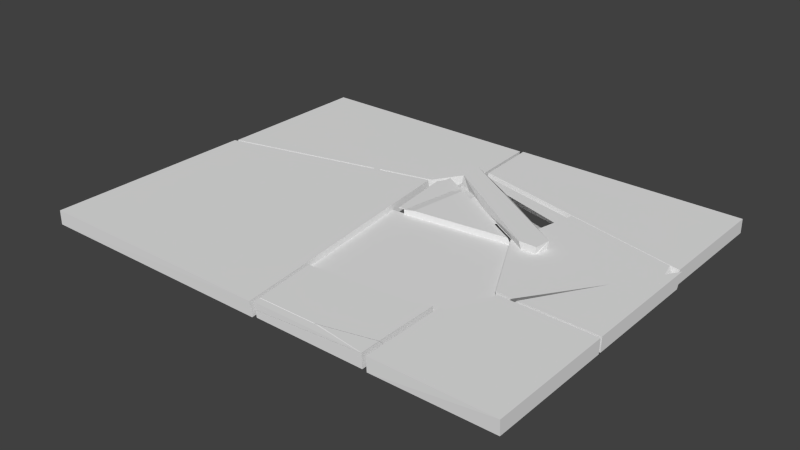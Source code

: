 # Source: OptimalDestroyedPlatform.blend  (saved by Blender 2.65.0; exported with 4.5.12 LTS)
import bpy
from mathutils import Matrix  # noqa: F401  (used for matrix-valued properties, if any)

bpy.ops.wm.read_factory_settings(use_empty=True)
scene = bpy.context.scene
scene.name = 'Scene'

# ---- collections
col_collection_1 = bpy.data.collections.new('Collection 1'); scene.collection.children.link(col_collection_1)

# ---- world
world_world = bpy.data.worlds.new('World'); scene.world = world_world
world_world.color = (0.05088, 0.05088, 0.05088)
world_world.use_sun_shadow = False
world_world.sun_shadow_jitter_overblur = 0.0
world_world.cycles.sampling_method = 'MANUAL'
world_world.cycles.sample_map_resolution = 256

# ---- meshes
me_mesh_078 = bpy.data.meshes.new('Mesh.078')
me_mesh_078.from_pydata([(0.5137, -0.5849, 0.04142), (0.3377, 0.4947, 0.04172), (0.3259, 0.4517, -0.05851), (1.127, 0.2587, -0.05814), (0.2251, -0.02119, -0.05853), (1.125, 0.3047, 0.04165), (0.5177, -0.5927, -0.05839), (0.6303, -0.593, 0.04147), (1.156, 0.1667, 0.04164), (0.2247, -0.02105, 0.04167), (1.181, 0.2697, -0.005545)], [], [(10, 8, 7, 6), (2, 3, 10, 5, 1), (5, 8, 7, 0, 9, 1), (10, 5, 8), (9, 0, 6, 4), (7, 6, 0), (3, 2, 4, 6), (6, 3, 10), (2, 1, 9, 4), (3, 4, 2), (3, 6, 4)])
_k = set([(5, 10)])
me_mesh_078.attributes.new('sharp_edge', 'BOOLEAN', 'EDGE').data.foreach_set('value', [ (min(e.vertices), max(e.vertices)) in _k for e in me_mesh_078.edges])
me_mesh_078.use_remesh_preserve_volume = False
me_mesh_078.use_remesh_preserve_attributes = False
me_mesh_078.use_mirror_vertex_groups = False
me_mesh_078.update()
me_mesh_077 = bpy.data.meshes.new('Mesh.077')
me_mesh_077.from_pydata([(0.6275, -0.1785, -0.02119), (0.1785, -0.2278, 0.02892), (-0.0455, -0.2565, -0.02149), (-0.07738, -0.2573, 0.02892), (-0.1528, -0.2666, 0.01887), (-0.1472, -0.2682, -0.02153), (-0.1582, 0.276, -0.0156), (-0.1643, 0.2716, 0.007261), (-0.01734, 0.1786, 0.02892), (-0.07246, 0.2283, -0.02151), (-0.208, 0.2014, 0.002645), (-0.1566, 0.2772, -0.02155), (-0.2048, 0.2009, -0.02157), (-0.1528, -0.2666, 0.01887), (-0.1472, -0.2682, -0.02153), (-0.07246, 0.2283, -0.02151), (0.6275, -0.1785, -0.02119), (0.5985, -0.1792, 0.02892), (-0.1582, 0.276, -0.0156), (-0.1643, 0.2716, 0.007261), (-0.0455, -0.2565, -0.02149), (-0.1566, 0.2772, -0.02155), (-0.208, 0.2014, 0.002645)], [], [(6, 9, 21), (3, 4, 5, 2, 1), (16, 20, 14, 12, 11, 15), (12, 10, 19, 18, 11), (12, 14, 13, 10), (22, 4, 3, 8, 7), (0, 17, 1, 2), (17, 0, 9, 6, 7, 8), (8, 3, 1, 17)])
_k = set([(0, 2), (0, 9), (1, 3), (1, 17), (2, 5), (3, 8), (4, 5), (4, 22), (6, 7), (6, 21), (7, 22), (8, 17), (9, 21), (10, 13), (10, 19), (11, 15), (11, 18), (13, 14), (14, 20), (15, 16), (16, 20), (18, 19)])
me_mesh_077.attributes.new('sharp_edge', 'BOOLEAN', 'EDGE').data.foreach_set('value', [ (min(e.vertices), max(e.vertices)) in _k for e in me_mesh_077.edges])
me_mesh_077.use_remesh_preserve_volume = False
me_mesh_077.use_remesh_preserve_attributes = False
me_mesh_077.use_mirror_vertex_groups = False
me_mesh_077.update()
me_mesh_003 = bpy.data.meshes.new('Mesh.003')
me_mesh_003.from_pydata([(-0.886, 0.5874, -0.04967), (-0.8865, -0.9208, 0.04994), (-0.8858, 0.5922, 0.0503), (-0.8362, 0.6016, -3.459e-05), (-0.1256, 0.7704, -3.459e-05), (0.6419, 0.9552, 0.05007), (-0.8858, -0.9213, -0.05021), (0.8729, -0.9217, 0.04989), (0.6483, 0.9542, -3.459e-05), (0.6547, 0.9532, -0.05044), (0.7647, 0.01275, -3.459e-05), (0.8863, -0.9208, -0.04966), (0.8734, -0.8712, -3.459e-05), (-0.8362, -0.8712, -3.459e-05)], [], [(0, 1, 2), (11, 7, 6), (9, 11, 6), (7, 11, 10, 5), (5, 2, 1, 7), (7, 1, 6), (0, 9, 6), (1, 0, 6), (0, 2, 5, 4), (9, 0, 4, 5, 8), (10, 11, 9, 8, 5), (13, 12, 10, 8, 4, 3)])
me_mesh_003.use_remesh_preserve_volume = False
me_mesh_003.use_remesh_preserve_attributes = False
me_mesh_003.use_mirror_vertex_groups = False
me_mesh_003.update()
me_mesh_002 = bpy.data.meshes.new('Mesh.002')
me_mesh_002.from_pydata([(0.6609, 0.009372, -0.05023), (-1.063, -0.6444, -0.04981), (0.6361, 0.5085, -0.05036), (0.6553, 0.2802, -3.049e-05), (0.6677, 0.03081, -3.049e-05), (0.4783, -0.2783, -0.0497), (-1.063, 0.508, -0.05003), (0.5758, -0.114, -3.049e-05), (0.6461, 0.4582, -3.049e-05), (0.6509, 0.5083, 0.04972), (0.6745, 0.05227, 0.05022), (0.4719, -0.2774, -3.049e-05), (-0.3033, -0.4616, -3.049e-05), (-1.064, 0.5081, 0.05041), (-1.013, -0.6302, -3.049e-05), (-1.063, -0.6394, 0.04968), (0.4654, -0.2766, 0.05033), (-1.013, 0.4582, -3.049e-05), (0.5758, -0.114, -3.049e-05), (0.4719, -0.2774, -3.049e-05)], [], [(13, 16, 10, 9), (1, 0, 5), (13, 6, 1), (1, 12, 16, 15), (13, 9, 2), (12, 1, 5, 11, 16), (15, 13, 1), (2, 9, 10, 3), (1, 6, 2, 0), (6, 13, 2), (7, 10, 16, 11), (11, 5, 7), (5, 0, 4, 10, 7), (0, 2, 3, 10, 4), (16, 13, 15), (3, 8, 17, 14, 12, 19, 18, 4)])
_k = set([(7, 11), (7, 11), (18, 19)])
me_mesh_002.attributes.new('sharp_edge', 'BOOLEAN', 'EDGE').data.foreach_set('value', [ (min(e.vertices), max(e.vertices)) in _k for e in me_mesh_002.edges])
me_mesh_002.use_remesh_preserve_volume = False
me_mesh_002.use_remesh_preserve_attributes = False
me_mesh_002.use_mirror_vertex_groups = False
me_mesh_002.update()
me_mesh_001 = bpy.data.meshes.new('Mesh.001')
me_mesh_001.from_pydata([(-0.7847, 0.3621, -0.04971), (0.8976, 0.3621, 0.05016), (0.898, 0.3622, -0.04972), (0.898, -0.5361, -0.05046), (-0.7705, 0.3616, 0.05036), (0.8984, -0.4896, 0.04964), (-0.7609, -0.1363, -0.0501), (-0.7752, 0.3119, 1.729e-06), (-0.7656, 0.112, 1.729e-06), (0.848, -0.5006, 1.729e-06), (0.07013, -0.3133, 1.729e-06), (-0.7471, -0.09329, 0.04982), (-0.754, -0.1147, 1.729e-06), (0.848, 0.3119, 1.729e-06), (-0.7656, 0.112, 1.729e-06), (-0.754, -0.1147, 1.729e-06)], [], [(0, 1, 2), (3, 5, 11, 10), (1, 0, 4), (1, 4, 11, 5), (4, 0, 6, 8), (6, 0, 2, 3), (5, 3, 2), (1, 5, 2), (11, 4, 8, 15), (8, 6, 15), (6, 3, 10, 11, 15), (10, 9, 13, 7, 14, 12)])
_k = set([(8, 15), (8, 15), (12, 14)])
me_mesh_001.attributes.new('sharp_edge', 'BOOLEAN', 'EDGE').data.foreach_set('value', [ (min(e.vertices), max(e.vertices)) in _k for e in me_mesh_001.edges])
me_mesh_001.use_remesh_preserve_volume = False
me_mesh_001.use_remesh_preserve_attributes = False
me_mesh_001.use_mirror_vertex_groups = False
me_mesh_001.update()
me_mesh_076 = bpy.data.meshes.new('Mesh.076')
me_mesh_076.from_pydata([(-0.3545, -0.2643, -0.05167), (-0.4087, 0.1798, -0.05433), (0.4249, 0.2828, 0.04586), (0.4255, -0.1721, 0.04588), (0.06364, -0.2607, 0.04574), (-0.3665, -0.2622, 0.0456), (-0.3543, -0.312, -0.004567), (-0.4209, 0.1786, 0.04582), (0.425, -0.07045, -0.05394), (0.4248, 0.2827, -0.05396)], [], [(6, 0, 8, 3, 4), (5, 6, 4), (3, 8, 9, 2), (4, 3, 2, 7, 5), (8, 0, 1, 9), (1, 7, 2, 9), (0, 6, 5, 7, 1)])
_k = set([(0, 6), (0, 8), (4, 5), (5, 6)])
me_mesh_076.attributes.new('sharp_edge', 'BOOLEAN', 'EDGE').data.foreach_set('value', [ (min(e.vertices), max(e.vertices)) in _k for e in me_mesh_076.edges])
me_mesh_076.use_remesh_preserve_volume = False
me_mesh_076.use_remesh_preserve_attributes = False
me_mesh_076.use_mirror_vertex_groups = False
me_mesh_076.update()
me_mesh_075 = bpy.data.meshes.new('Mesh.075')
me_mesh_075.from_pydata([(0.2889, 0.5638, 0.0121), (0.2829, 0.5455, -0.03097), (0.2378, 0.4581, 0.01217), (0.2416, 0.5558, -0.03009), (-0.5145, 0.7466, -0.0119), (-0.5114, 0.7569, 0.01216), (0.2601, 0.4514, 0.01217), (-0.5473, 0.7003, 0.0122), (0.2619, 0.4582, 0.01216)], [], [(5, 4, 7), (3, 2, 7, 4), (1, 8, 6), (1, 6, 2, 3), (1, 0, 8), (5, 7, 2, 6, 8, 0), (1, 3, 4, 5, 0)])
_k = set([(0, 1), (0, 8), (1, 3), (2, 6), (2, 7), (3, 4), (4, 7), (6, 8)])
me_mesh_075.attributes.new('sharp_edge', 'BOOLEAN', 'EDGE').data.foreach_set('value', [ (min(e.vertices), max(e.vertices)) in _k for e in me_mesh_075.edges])
me_mesh_075.use_remesh_preserve_volume = False
me_mesh_075.use_remesh_preserve_attributes = False
me_mesh_075.use_mirror_vertex_groups = False
me_mesh_075.update()
me_mesh_074 = bpy.data.meshes.new('Mesh.074')
me_mesh_074.from_pydata([(-0.07046, 0.2714, 0.006737), (-0.1696, 0.3338, -0.05333), (-0.1699, 0.3342, -0.003429), (0.1683, 0.1207, 0.03199), (0.3448, 0.009294, 0.03191), (0.06809, 0.1836, -0.01837), (-0.06589, 0.2683, -0.03807), (-0.1701, -0.2838, 0.007774), (0.004977, -0.2625, -0.01837), (-0.1696, -0.2839, -0.04153), (0.01272, -0.2614, 0.03184), (0.4097, -0.03222, 0.03188), (0.3831, -0.2161, 0.0318), (0.04137, 0.2007, -0.01837), (0.1621, -0.2431, 0.03182), (0.07379, 0.18, 0.03204)], [], [(15, 2, 7, 10), (15, 0, 2), (7, 2, 1), (9, 7, 1), (1, 5, 8, 9), (12, 10, 7), (13, 5, 6), (12, 7, 9, 8), (3, 0, 15), (3, 4, 13, 6, 1, 2, 0), (13, 4, 11, 5), (3, 15, 10, 14, 12, 11, 4), (8, 5, 11, 12)])
_k = set([(3, 4), (4, 11), (5, 8), (5, 13), (10, 14), (10, 15), (11, 12), (12, 14)])
me_mesh_074.attributes.new('sharp_edge', 'BOOLEAN', 'EDGE').data.foreach_set('value', [ (min(e.vertices), max(e.vertices)) in _k for e in me_mesh_074.edges])
me_mesh_074.use_remesh_preserve_volume = False
me_mesh_074.use_remesh_preserve_attributes = False
me_mesh_074.use_mirror_vertex_groups = False
me_mesh_074.update()
me_mesh_072 = bpy.data.meshes.new('Mesh.072')
me_mesh_072.from_pydata([(-0.07377, 0.1056, 6.264e-05), (-0.09831, -0.06844, -1.504e-05), (0.1721, -0.03718, -4.764e-05)], [], [(1, 2, 0)])
me_mesh_072.use_remesh_preserve_volume = False
me_mesh_072.use_remesh_preserve_attributes = False
me_mesh_072.use_mirror_vertex_groups = False
me_mesh_072.update()
me_mesh_071 = bpy.data.meshes.new('Mesh.071')
me_mesh_071.from_pydata([(0.2447, -0.06541, 0.04793), (0.2479, -0.0654, -0.05189), (0.2401, 0.1753, -0.0519), (0.24, 0.07344, 0.04792), (-0.5394, -0.06503, -0.003523), (-0.5336, -0.06497, -0.05225), (-0.1139, -0.01313, 0.04778), (-0.5397, -0.01795, -0.04973)], [], [(7, 2, 1, 5), (3, 2, 7, 4, 6), (0, 3, 6), (3, 2, 1, 0), (7, 5, 4), (1, 0, 4, 5), (6, 4, 0)])
_k = set([(0, 1), (0, 4), (0, 6), (2, 7), (3, 6), (4, 7)])
me_mesh_071.attributes.new('sharp_edge', 'BOOLEAN', 'EDGE').data.foreach_set('value', [ (min(e.vertices), max(e.vertices)) in _k for e in me_mesh_071.edges])
me_mesh_071.use_remesh_preserve_volume = False
me_mesh_071.use_remesh_preserve_attributes = False
me_mesh_071.use_mirror_vertex_groups = False
me_mesh_071.update()
me_mesh_070 = bpy.data.meshes.new('Mesh.070')
me_mesh_070.from_pydata([(-0.02558, 0.1895, -0.01107), (-0.02442, 0.1955, 0.008196), (0.09963, 0.1106, 0.008216), (0.1057, 0.1064, 0.008213), (0.0954, 0.02982, 0.008178), (-0.03986, 0.1666, -0.0126), (-0.03484, 0.1746, -0.01207), (-0.07101, 0.1166, -0.01581), (0.03974, -0.3463, 0.008011), (-0.01533, -0.3531, 0.000762), (-0.03909, -0.1537, -0.006289), (-0.01615, -0.3536, 0.008017), (-0.07425, 0.117, 0.008249), (-0.03986, 0.1666, -0.0126), (-0.03484, 0.1746, -0.01207), (0.0954, 0.02982, 0.008178), (0.03974, -0.3463, 0.008011), (-0.02442, 0.1955, 0.008196), (0.09963, 0.1106, 0.008216), (-0.07101, 0.1166, -0.01581), (-0.03909, -0.1537, -0.006289), (-0.01533, -0.3531, 0.000762), (0.1057, 0.1064, 0.008213), (-0.02558, 0.1895, -0.01107), (-0.01615, -0.3536, 0.008017)], [], [(0, 1, 2, 3), (18, 12, 11, 8, 4, 22), (9, 16, 24), (3, 15, 5, 6, 0), (10, 12, 7), (12, 14, 13, 7), (17, 12, 18), (11, 12, 10, 21), (17, 23, 14, 12), (19, 5, 15, 16, 9, 20)])
_k = set([(0, 1), (0, 6), (1, 2), (2, 3), (3, 15), (4, 8), (4, 22), (5, 6), (5, 19), (7, 10), (7, 13), (8, 11), (9, 20), (9, 24), (10, 21), (11, 21), (13, 14), (14, 23), (15, 16), (16, 24), (17, 18), (17, 23), (18, 22), (19, 20)])
me_mesh_070.attributes.new('sharp_edge', 'BOOLEAN', 'EDGE').data.foreach_set('value', [ (min(e.vertices), max(e.vertices)) in _k for e in me_mesh_070.edges])
me_mesh_070.use_remesh_preserve_volume = False
me_mesh_070.use_remesh_preserve_attributes = False
me_mesh_070.use_mirror_vertex_groups = False
me_mesh_070.update()
me_mesh_069 = bpy.data.meshes.new('Mesh.069')
me_mesh_069.from_pydata([(-0.5914, 0.2586, 0.09654), (-0.5914, -0.662, 0.09714), (0.6481, -0.2056, 0.09709), (-0.5913, -0.6625, -0.1039), (0.3557, 0.3661, 0.0973), (0.4766, -0.5302, 0.0968), (-0.5913, 0.2591, -0.1043), (0.4762, -0.5306, -0.1044), (0.3559, 0.3664, -0.1042), (0.6474, -0.2059, -0.1036)], [], [(9, 2, 5, 7), (0, 4, 8, 6), (4, 2, 9, 8), (0, 6, 3, 1), (3, 6, 8, 9, 7), (4, 0, 1, 5, 2), (1, 3, 7, 5)])
me_mesh_069.use_remesh_preserve_volume = False
me_mesh_069.use_remesh_preserve_attributes = False
me_mesh_069.use_mirror_vertex_groups = False
me_mesh_069.update()
me_mesh_068 = bpy.data.meshes.new('Mesh.068')
me_mesh_068.from_pydata([(0.02291, -0.08008, 0.009458), (0.001804, -0.08009, 0.00945), (0.02292, 0.007126, -0.03041), (0.02292, 0.02866, -0.0353), (-0.0003212, -0.07123, 0.009448), (-0.012, -0.01849, 0.009441), (-0.007063, 0.04752, -0.009897), (-0.02731, 0.05099, 0.009462), (-0.02969, 0.06184, 0.009457), (-0.01707, 0.004593, 0.009438), (0.02289, 0.04915, 0.009452), (-0.02731, 0.05099, 0.009462), (-0.01707, 0.004593, 0.009438), (0.001804, -0.08009, 0.00945), (-0.0003212, -0.07123, 0.009448), (-0.02969, 0.06184, 0.009457), (-0.012, -0.01849, 0.009441), (0.02292, 0.02866, -0.0353), (-0.007063, 0.04752, -0.009897), (0.02291, -0.08008, 0.009458), (0.02292, 0.007126, -0.03041)], [], [(10, 3, 6, 15), (17, 2, 1, 4), (18, 5, 9, 7, 8), (0, 10, 11, 12, 16, 14, 13), (10, 0, 20, 3), (11, 10, 15), (17, 4, 5, 18), (2, 19, 1)])
_k = set([(0, 13), (0, 20), (1, 4), (1, 19), (2, 17), (2, 19), (3, 6), (3, 20), (4, 5), (5, 9), (6, 15), (7, 8), (7, 9), (8, 18), (11, 12), (11, 15), (12, 16), (13, 14), (14, 16), (17, 18)])
me_mesh_068.attributes.new('sharp_edge', 'BOOLEAN', 'EDGE').data.foreach_set('value', [ (min(e.vertices), max(e.vertices)) in _k for e in me_mesh_068.edges])
me_mesh_068.use_remesh_preserve_volume = False
me_mesh_068.use_remesh_preserve_attributes = False
me_mesh_068.use_mirror_vertex_groups = False
me_mesh_068.update()
me_mesh_067 = bpy.data.meshes.new('Mesh.067')
me_mesh_067.from_pydata([(0.1382, 0.4254, -0.05002), (-0.4577, -0.4258, -0.05026), (0.1898, 0.4564, 0.04978), (0.1899, -0.4445, -0.04995), (0.1898, 0.413, -0.04999), (-0.3574, -0.4254, 0.04959), (0.1899, -0.4412, 0.04981)], [], [(5, 6, 2), (1, 5, 2, 0), (2, 4, 0), (5, 1, 3, 6), (3, 1, 0, 4), (6, 3, 4, 2)])
_k = set([(1, 3), (3, 6), (5, 6)])
me_mesh_067.attributes.new('sharp_edge', 'BOOLEAN', 'EDGE').data.foreach_set('value', [ (min(e.vertices), max(e.vertices)) in _k for e in me_mesh_067.edges])
me_mesh_067.use_remesh_preserve_volume = False
me_mesh_067.use_remesh_preserve_attributes = False
me_mesh_067.use_mirror_vertex_groups = False
me_mesh_067.update()
me_mesh_065 = bpy.data.meshes.new('Mesh.065')
me_mesh_065.from_pydata([(0.4777, -0.3169, 0.08925), (0.3521, -0.3189, 0.08984), (0.4731, -0.317, 0.03926), (0.3718, -0.3187, 0.03928), (0.4923, -0.2022, 0.08953), (0.1191, -0.1718, 0.03939), (0.4903, -0.2186, 0.03931), (-0.1035, -0.03104, 0.0395), (-0.06508, 0.1578, 0.08991), (-0.4698, 0.3994, 0.08996), (-0.4694, 0.2302, 0.08963), (-0.4693, 0.2006, 0.004027), (-0.4692, 0.414, 0.03338), (-0.4696, 0.2003, -0.04689), (-0.4695, 0.4143, -0.02707), (-0.4694, 0.3846, -0.1113), (0.43, -0.3177, -0.06096), (0.4009, -0.3182, -0.01085), (-0.4688, 0.223, -0.1108), (0.4776, -0.3165, -0.1113), (-0.2297, 0.2383, -0.06127), (0.4777, -0.3166, -0.06094), (0.4777, -0.3167, -0.01085), (0.4863, -0.2513, -0.06093), (0.4863, -0.2513, -0.06093), (-0.2614, 0.08427, -0.06127), (0.43, -0.3177, -0.06096), (0.4883, -0.2349, -0.01085), (0.4794, -0.3046, 0.03927), (0.4903, -0.2186, 0.03931), (0.1191, -0.1718, 0.03939), (-0.1035, -0.03104, 0.0395)], [(4, 29), (5, 31), (7, 5), (20, 24), (25, 16), (5, 31)], [(12, 14, 15, 18, 13, 10, 9), (19, 18, 15), (22, 2, 3, 17, 16, 19, 21), (31, 25, 16), (16, 17, 31), (1, 0, 4), (16, 25), (11, 25, 10), (10, 31, 25), (3, 30, 7, 17), (0, 2, 28, 6, 4), (11, 10, 13), (8, 12, 9), (25, 11, 13), (19, 23, 27, 29, 28, 2, 22, 21), (25, 19, 26), (18, 19, 13), (19, 15, 20, 23), (4, 23, 20, 8), (7, 10, 1, 3), (2, 0, 1, 3), (14, 12, 8, 20, 15), (9, 4, 1), (9, 1, 10)])
_k = set([(5, 31), (5, 31), (6, 28), (7, 30), (16, 25), (16, 25)])
me_mesh_065.attributes.new('sharp_edge', 'BOOLEAN', 'EDGE').data.foreach_set('value', [ (min(e.vertices), max(e.vertices)) in _k for e in me_mesh_065.edges])
me_mesh_065.use_remesh_preserve_volume = False
me_mesh_065.use_remesh_preserve_attributes = False
me_mesh_065.use_mirror_vertex_groups = False
me_mesh_065.update()
me_mesh_064 = bpy.data.meshes.new('Mesh.064')
me_mesh_064.from_pydata([(-0.5354, 0.2761, -0.07608), (-0.5357, 0.2501, 0.006899), (-0.5359, 0.2204, -0.07574), (0.01021, 0.2763, -0.07617), (0.3122, -0.288, 0.1252), (0.4354, -0.3259, 0.1253), (0.4265, -0.3663, 0.1253), (0.5412, 0.1121, -0.07567), (0.4176, -0.431, -0.07562)], [], [(6, 2, 8), (8, 0, 3), (6, 8, 7), (6, 5, 4), (7, 8, 3), (5, 6, 7), (1, 7, 3), (2, 1, 0), (5, 7, 1), (0, 1, 3), (8, 2, 0), (4, 5, 1), (6, 4, 1, 2)])
me_mesh_064.use_remesh_preserve_volume = False
me_mesh_064.use_remesh_preserve_attributes = False
me_mesh_064.use_mirror_vertex_groups = False
me_mesh_064.update()
me_mesh_062 = bpy.data.meshes.new('Mesh.062')
me_mesh_062.from_pydata([(-0.1922, 0.02606, 0.01371), (0.2292, 0.02778, 0.01385), (-0.1863, -0.02174, 0.01369), (-0.1806, -0.02168, -0.03413), (0.5976, -0.0219, 0.01385)], [], [(3, 4, 2), (3, 2, 0), (3, 1, 4), (3, 0, 1), (1, 0, 2, 4)])
_k = set([(0, 3)])
me_mesh_062.attributes.new('sharp_edge', 'BOOLEAN', 'EDGE').data.foreach_set('value', [ (min(e.vertices), max(e.vertices)) in _k for e in me_mesh_062.edges])
me_mesh_062.use_remesh_preserve_volume = False
me_mesh_062.use_remesh_preserve_attributes = False
me_mesh_062.use_mirror_vertex_groups = False
me_mesh_062.update()
me_mesh_061 = bpy.data.meshes.new('Mesh.061')
me_mesh_061.from_pydata([(0.4988, -0.3933, 0.04999), (0.4987, 0.5119, 0.04995), (-0.1645, 0.5277, -0.05012), (-0.3366, 0.202, -0.05019), (-0.3363, 0.2022, 0.04963), (0.4988, -0.3884, -0.04978), (-0.3291, -0.3955, -0.05016), (-0.1646, 0.5276, 0.04969), (-0.3324, -0.3955, 0.04966), (0.4987, 0.5088, -0.04981)], [], [(8, 7, 4), (3, 4, 7, 2), (5, 6, 3, 2, 9), (0, 8, 6, 5), (8, 4, 3, 6), (2, 7, 1, 9), (7, 8, 0, 1), (1, 0, 5, 9)])
_k = set([(1, 9)])
me_mesh_061.attributes.new('sharp_edge', 'BOOLEAN', 'EDGE').data.foreach_set('value', [ (min(e.vertices), max(e.vertices)) in _k for e in me_mesh_061.edges])
me_mesh_061.use_remesh_preserve_volume = False
me_mesh_061.use_remesh_preserve_attributes = False
me_mesh_061.use_mirror_vertex_groups = False
me_mesh_061.update()

# ---- objects
ob_plane_cell_cell_018 = bpy.data.objects.new('Plane_cell_cell.018', me_mesh_078)
ob_plane_cell_cell_017 = bpy.data.objects.new('Plane_cell_cell.017', me_mesh_077)
ob_plane_cell_003 = bpy.data.objects.new('Plane_cell.003', me_mesh_003)
ob_plane_cell_002 = bpy.data.objects.new('Plane_cell.002', me_mesh_002)
ob_plane_cell_001 = bpy.data.objects.new('Plane_cell.001', me_mesh_001)
ob_plane_cell_cell_016 = bpy.data.objects.new('Plane_cell_cell.016', me_mesh_076)
ob_plane_cell_cell_015 = bpy.data.objects.new('Plane_cell_cell.015', me_mesh_075)
ob_plane_cell_cell_014 = bpy.data.objects.new('Plane_cell_cell.014', me_mesh_074)
ob_plane_cell_cell_012 = bpy.data.objects.new('Plane_cell_cell.012', me_mesh_072)
ob_plane_cell_cell_011 = bpy.data.objects.new('Plane_cell_cell.011', me_mesh_071)
ob_plane_cell_cell_010 = bpy.data.objects.new('Plane_cell_cell.010', me_mesh_070)
ob_plane_cell_cell_009 = bpy.data.objects.new('Plane_cell_cell.009', me_mesh_069)
ob_plane_cell_cell_008 = bpy.data.objects.new('Plane_cell_cell.008', me_mesh_068)
ob_plane_cell_cell_007 = bpy.data.objects.new('Plane_cell_cell.007', me_mesh_067)
ob_plane_cell_cell_005 = bpy.data.objects.new('Plane_cell_cell.005', me_mesh_065)
ob_plane_cell_cell_004 = bpy.data.objects.new('Plane_cell_cell.004', me_mesh_064)
ob_plane_cell_cell_002 = bpy.data.objects.new('Plane_cell_cell.002', me_mesh_062)
ob_plane_cell_cell_001 = bpy.data.objects.new('Plane_cell_cell.001', me_mesh_061)

# ---- transforms, parenting, visibility, modifiers, constraints
ob_plane_cell_cell_018.location = (0.5236, 0.1862, 0.008445)
ob_plane_cell_cell_018.lineart.crease_threshold = 0.0
ob_plane_cell_cell_017.location = (0.1293, 0.3427, 0.02618)
ob_plane_cell_cell_017.lineart.crease_threshold = 0.0
ob_plane_cell_003.location = (-0.8175, -0.4343, 3.459e-05)
ob_plane_cell_003.lineart.crease_threshold = 0.0
ob_plane_cell_002.location = (-0.6267, 0.818, 3.049e-05)
ob_plane_cell_002.lineart.crease_threshold = 0.0
ob_plane_cell_001.location = (0.8173, 0.9727, -1.729e-06)
ob_plane_cell_001.lineart.crease_threshold = 0.0
ob_plane_cell_cell_016.location = (0.4392, -1.029, 0.00395)
ob_plane_cell_cell_016.lineart.crease_threshold = 0.0
ob_plane_cell_cell_015.location = (0.6211, 0.0597, 0.03806)
ob_plane_cell_cell_015.lineart.crease_threshold = 0.0
ob_plane_cell_cell_014.location = (0.1536, 0.3597, 0.01837)
ob_plane_cell_cell_014.lineart.crease_threshold = 0.0
ob_plane_cell_cell_012.location = (-0.006923, 0.5363, 0.05018)
ob_plane_cell_cell_012.lineart.crease_threshold = 0.0
ob_plane_cell_cell_011.location = (0.6246, -1.276, 0.001909)
ob_plane_cell_cell_011.lineart.crease_threshold = 0.0
ob_plane_cell_cell_010.location = (-0.04435, 0.4285, 0.0422)
ob_plane_cell_cell_010.lineart.crease_threshold = 0.0
ob_plane_cell_cell_009.location = (0.4358, -0.1885, -0.05145)
ob_plane_cell_cell_009.scale = (1.0, 1.0, 0.665)
ob_plane_cell_cell_009.lineart.crease_threshold = 0.0
ob_plane_cell_cell_008.location = (-0.5698, 0.4284, 0.04064)
ob_plane_cell_cell_008.lineart.crease_threshold = 0.0
ob_plane_cell_cell_007.location = (1.546, 0.01888, 0.0003187)
ob_plane_cell_cell_007.lineart.crease_threshold = 0.0
ob_plane_cell_cell_005.location = (0.4946, 0.4215, 0.01085)
ob_plane_cell_cell_005.lineart.crease_threshold = 0.0
ob_plane_cell_cell_004.location = (0.4512, 0.5069, -0.06559)
ob_plane_cell_cell_004.lineart.crease_threshold = 0.0
ob_plane_cell_cell_002.location = (0.2653, -1.322, 0.03584)
ob_plane_cell_cell_002.lineart.crease_threshold = 0.0
ob_plane_cell_cell_001.location = (1.238, -0.9528, 0.0001786)
ob_plane_cell_cell_001.lineart.crease_threshold = 0.0
_m = ob_plane_cell_cell_001.modifiers.new('Decimate', 'DECIMATE')
_m.angle_limit = 0.2618

# ---- collection membership
col_collection_1.objects.link(ob_plane_cell_cell_018)
col_collection_1.objects.link(ob_plane_cell_cell_017)
col_collection_1.objects.link(ob_plane_cell_003)
col_collection_1.objects.link(ob_plane_cell_002)
col_collection_1.objects.link(ob_plane_cell_001)
col_collection_1.objects.link(ob_plane_cell_cell_016)
col_collection_1.objects.link(ob_plane_cell_cell_015)
col_collection_1.objects.link(ob_plane_cell_cell_014)
col_collection_1.objects.link(ob_plane_cell_cell_012)
col_collection_1.objects.link(ob_plane_cell_cell_011)
col_collection_1.objects.link(ob_plane_cell_cell_010)
col_collection_1.objects.link(ob_plane_cell_cell_009)
col_collection_1.objects.link(ob_plane_cell_cell_008)
col_collection_1.objects.link(ob_plane_cell_cell_007)
col_collection_1.objects.link(ob_plane_cell_cell_005)
col_collection_1.objects.link(ob_plane_cell_cell_004)
col_collection_1.objects.link(ob_plane_cell_cell_002)
col_collection_1.objects.link(ob_plane_cell_cell_001)

# ---- scene / render settings (as saved in the file)
scene.frame_start = 1; scene.frame_end = 250; scene.frame_set(1)
scene.render.engine = 'BLENDER_EEVEE_NEXT'
scene.render.image_settings.color_mode = 'RGB'
scene.render.image_settings.compression = 90
scene.render.resolution_percentage = 50
scene.render.dither_intensity = 0.0
scene.render.bake_margin = 2
scene.render.bake_bias = 0.0
scene.cycles.use_denoising = False
scene.cycles.samples = 10
scene.cycles.sampling_pattern = 'TABULATED_SOBOL'
scene.cycles.light_sampling_threshold = 0.0
scene.cycles.use_adaptive_sampling = False
scene.cycles.use_light_tree = False
scene.cycles.blur_glossy = 0.0
scene.cycles.volume_bounces = 1
scene.cycles.pixel_filter_type = 'GAUSSIAN'
scene.cycles.sample_clamp_indirect = 0.0
scene.view_settings.view_transform = 'Standard'
bpy.context.view_layer.update()

# ---- added for rendering (the .blend has no active camera and no usable light): camera, sun
cam_auto = bpy.data.cameras.new('AutoCamera')
cam_auto.lens = 50.0
cam_auto.sensor_width = 36.0
cam_auto.clip_end = 1000.0
ob_auto_camera = bpy.data.objects.new('AutoCamera', cam_auto)
scene.collection.objects.link(ob_auto_camera)
ob_auto_camera.location = (4.06365, -4.8674, 3.21746)
ob_auto_camera.rotation_euler = (1.09748, -7.21219e-08, 0.694738)
scene.camera = ob_auto_camera
light_auto_sun = bpy.data.lights.new('AutoSun', 'SUN')
light_auto_sun.energy = 3.0
light_auto_sun.angle = 0.0523599
ob_auto_sun = bpy.data.objects.new('AutoSun', light_auto_sun)
scene.collection.objects.link(ob_auto_sun)
ob_auto_sun.rotation_euler = (0.872665, 0.174533, 0.523599)
bpy.context.view_layer.update()
